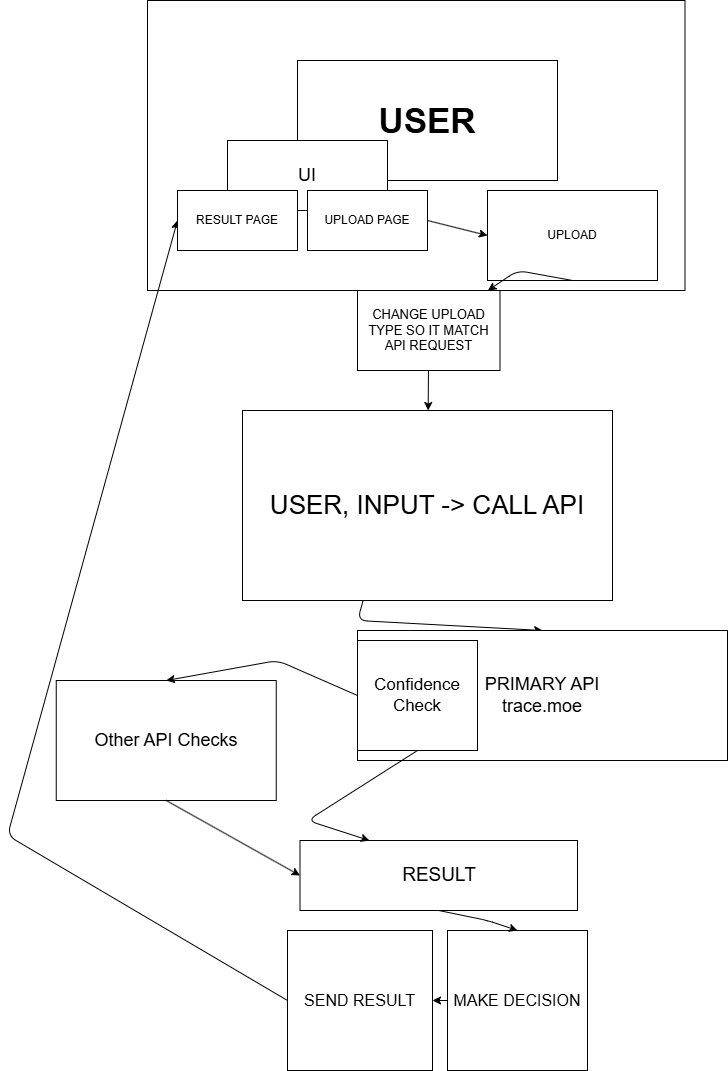

The diagram above was exported from draw.io. Its source (the exported page's mxGraphModel, read from the mxfile embedded in the PNG):
<mxGraphModel dx="2031" dy="2111" grid="1" gridSize="10" guides="1" tooltips="1" connect="1" arrows="1" fold="1" page="1" pageScale="1" pageWidth="850" pageHeight="1100" math="0" shadow="0">
  <root>
    <mxCell id="0" />
    <mxCell id="1" parent="0" />
    <mxCell id="2" value="&lt;b&gt;&lt;font style=&quot;font-size: 35px;&quot;&gt;USER&lt;/font&gt;&lt;/b&gt;" style="rounded=0;whiteSpace=wrap;html=1;" parent="1" vertex="1">
      <mxGeometry x="350" y="40" width="260" height="120" as="geometry" />
    </mxCell>
    <mxCell id="3" value="" style="rounded=0;whiteSpace=wrap;html=1;fillColor=none;" parent="1" vertex="1">
      <mxGeometry x="200" y="-20" width="537.5" height="290" as="geometry" />
    </mxCell>
    <mxCell id="4" value="&lt;font style=&quot;font-size: 18px;&quot;&gt;UI&lt;/font&gt;" style="rounded=0;whiteSpace=wrap;html=1;" parent="1" vertex="1">
      <mxGeometry x="280" y="120" width="160" height="70" as="geometry" />
    </mxCell>
    <mxCell id="6" value="&lt;font style=&quot;font-size: 26px;&quot;&gt;USER, INPUT -&amp;gt; CALL API&lt;/font&gt;" style="rounded=0;whiteSpace=wrap;html=1;" parent="1" vertex="1">
      <mxGeometry x="295" y="390" width="370" height="190" as="geometry" />
    </mxCell>
    <mxCell id="7" value="&lt;font style=&quot;font-size: 19px;&quot;&gt;RESULT&lt;/font&gt;" style="rounded=0;whiteSpace=wrap;html=1;" parent="1" vertex="1">
      <mxGeometry x="352.5" y="820" width="277.5" height="70" as="geometry" />
    </mxCell>
    <mxCell id="8" value="UPLOAD" style="rounded=0;whiteSpace=wrap;html=1;" parent="1" vertex="1">
      <mxGeometry x="540" y="170" width="170" height="90" as="geometry" />
    </mxCell>
    <mxCell id="10" value="" style="endArrow=classic;html=1;exitX=0.326;exitY=1;exitDx=0;exitDy=0;exitPerimeter=0;entryX=0.5;entryY=0;entryDx=0;entryDy=0;" parent="1" source="6" target="12" edge="1">
      <mxGeometry width="50" height="50" relative="1" as="geometry">
        <mxPoint x="370" y="660" as="sourcePoint" />
        <mxPoint x="350" y="630" as="targetPoint" />
        <Array as="points">
          <mxPoint x="410" y="600" />
        </Array>
      </mxGeometry>
    </mxCell>
    <mxCell id="12" value="&lt;font style=&quot;font-size: 18px;&quot;&gt;PRIMARY API&lt;br&gt;trace.moe&lt;/font&gt;" style="rounded=0;whiteSpace=wrap;html=1;" parent="1" vertex="1">
      <mxGeometry x="410" y="610" width="370" height="130" as="geometry" />
    </mxCell>
    <mxCell id="14" value="&lt;span style=&quot;font-size: 18px;&quot;&gt;Other API Checks&lt;/span&gt;" style="rounded=0;whiteSpace=wrap;html=1;" parent="1" vertex="1">
      <mxGeometry x="108.75" y="660" width="220" height="120" as="geometry" />
    </mxCell>
    <mxCell id="15" value="" style="endArrow=classic;html=1;entryX=0.25;entryY=0;entryDx=0;entryDy=0;exitX=0.5;exitY=1;exitDx=0;exitDy=0;" parent="1" source="38" target="7" edge="1">
      <mxGeometry width="50" height="50" relative="1" as="geometry">
        <mxPoint x="250" y="930" as="sourcePoint" />
        <mxPoint x="300" y="880" as="targetPoint" />
        <Array as="points">
          <mxPoint x="360" y="800" />
        </Array>
      </mxGeometry>
    </mxCell>
    <mxCell id="19" value="&lt;font style=&quot;font-size: 16px;&quot;&gt;MAKE&amp;nbsp;DECISION&lt;/font&gt;" style="rounded=0;whiteSpace=wrap;html=1;" parent="1" vertex="1">
      <mxGeometry x="500" y="910" width="140" height="140" as="geometry" />
    </mxCell>
    <mxCell id="26" value="" style="endArrow=classic;html=1;entryX=0.5;entryY=0;entryDx=0;entryDy=0;exitX=0.5;exitY=1;exitDx=0;exitDy=0;" parent="1" source="7" target="19" edge="1">
      <mxGeometry width="50" height="50" relative="1" as="geometry">
        <mxPoint x="400" y="960" as="sourcePoint" />
        <mxPoint x="450" y="910" as="targetPoint" />
        <Array as="points">
          <mxPoint x="540" y="900" />
        </Array>
      </mxGeometry>
    </mxCell>
    <mxCell id="27" value="&lt;font style=&quot;font-size: 16px;&quot;&gt;SEND RESULT&lt;/font&gt;" style="rounded=0;whiteSpace=wrap;html=1;" parent="1" vertex="1">
      <mxGeometry x="340" y="910" width="145" height="140" as="geometry" />
    </mxCell>
    <mxCell id="28" value="" style="endArrow=classic;html=1;entryX=1;entryY=0.5;entryDx=0;entryDy=0;exitX=0;exitY=0.5;exitDx=0;exitDy=0;" parent="1" source="19" target="27" edge="1">
      <mxGeometry width="50" height="50" relative="1" as="geometry">
        <mxPoint x="400" y="960" as="sourcePoint" />
        <mxPoint x="450" y="910" as="targetPoint" />
      </mxGeometry>
    </mxCell>
    <mxCell id="30" value="" style="endArrow=classic;html=1;exitX=0.5;exitY=1;exitDx=0;exitDy=0;" parent="1" source="8" target="29" edge="1">
      <mxGeometry width="50" height="50" relative="1" as="geometry">
        <mxPoint x="575" y="230" as="sourcePoint" />
        <mxPoint x="490" y="410" as="targetPoint" />
        <Array as="points">
          <mxPoint x="570" y="250" />
        </Array>
      </mxGeometry>
    </mxCell>
    <mxCell id="36" value="" style="edgeStyle=none;html=1;" parent="1" source="29" target="6" edge="1">
      <mxGeometry relative="1" as="geometry" />
    </mxCell>
    <mxCell id="29" value="&lt;font style=&quot;font-size: 13px;&quot;&gt;CHANGE UPLOAD TYPE SO IT MATCH API REQUEST&lt;/font&gt;" style="rounded=0;whiteSpace=wrap;html=1;" parent="1" vertex="1">
      <mxGeometry x="410" y="270" width="142.5" height="80" as="geometry" />
    </mxCell>
    <mxCell id="31" value="" style="endArrow=classic;html=1;entryX=0;entryY=0.5;entryDx=0;entryDy=0;exitX=0;exitY=0.5;exitDx=0;exitDy=0;" parent="1" source="27" target="33" edge="1">
      <mxGeometry width="50" height="50" relative="1" as="geometry">
        <mxPoint x="270" y="1075" as="sourcePoint" />
        <mxPoint x="210" y="250" as="targetPoint" />
        <Array as="points">
          <mxPoint x="60" y="815" />
        </Array>
      </mxGeometry>
    </mxCell>
    <mxCell id="32" value="UPLOAD PAGE" style="rounded=0;whiteSpace=wrap;html=1;" parent="1" vertex="1">
      <mxGeometry x="360" y="170" width="120" height="60" as="geometry" />
    </mxCell>
    <mxCell id="33" value="RESULT PAGE" style="rounded=0;whiteSpace=wrap;html=1;" parent="1" vertex="1">
      <mxGeometry x="230" y="170" width="120" height="60" as="geometry" />
    </mxCell>
    <mxCell id="34" value="" style="endArrow=classic;html=1;entryX=0;entryY=0.5;entryDx=0;entryDy=0;exitX=1;exitY=0.5;exitDx=0;exitDy=0;" parent="1" source="32" target="8" edge="1">
      <mxGeometry width="50" height="50" relative="1" as="geometry">
        <mxPoint x="310" y="600" as="sourcePoint" />
        <mxPoint x="360" y="550" as="targetPoint" />
      </mxGeometry>
    </mxCell>
    <mxCell id="37" value="" style="endArrow=classic;html=1;entryX=0.5;entryY=0;entryDx=0;entryDy=0;exitX=0;exitY=0.5;exitDx=0;exitDy=0;" edge="1" parent="1" source="38" target="14">
      <mxGeometry width="50" height="50" relative="1" as="geometry">
        <mxPoint x="280" y="680" as="sourcePoint" />
        <mxPoint x="330" y="630" as="targetPoint" />
        <Array as="points">
          <mxPoint x="330" y="640" />
        </Array>
      </mxGeometry>
    </mxCell>
    <mxCell id="38" value="&lt;font style=&quot;font-size: 17px;&quot;&gt;Confidence&lt;br&gt;Check&lt;/font&gt;" style="rounded=0;whiteSpace=wrap;html=1;" vertex="1" parent="1">
      <mxGeometry x="410" y="620" width="120" height="110" as="geometry" />
    </mxCell>
    <mxCell id="39" value="" style="endArrow=classic;html=1;exitX=0.5;exitY=1;exitDx=0;exitDy=0;entryX=0;entryY=0.5;entryDx=0;entryDy=0;" edge="1" parent="1" source="14" target="7">
      <mxGeometry width="50" height="50" relative="1" as="geometry">
        <mxPoint x="360" y="890" as="sourcePoint" />
        <mxPoint x="270" y="830" as="targetPoint" />
      </mxGeometry>
    </mxCell>
  </root>
</mxGraphModel>